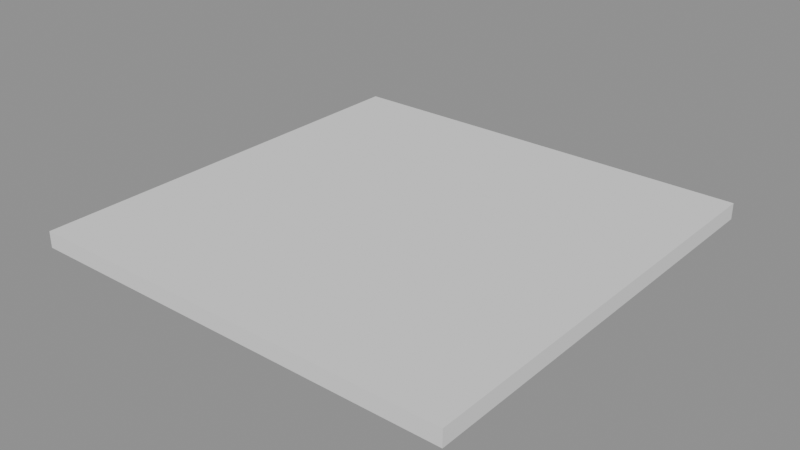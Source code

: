 # Source: p0152.blend  (saved by Blender 4.5.90; exported with 4.5.12 LTS)
import bpy
from mathutils import Matrix  # noqa: F401  (used for matrix-valued properties, if any)

bpy.ops.wm.read_factory_settings(use_empty=True)
scene = bpy.context.scene
scene.name = 'Scene'

# ---- collections
col_asset_p0152 = bpy.data.collections.new('Asset_p0152'); scene.collection.children.link(col_asset_p0152)

# ---- meshes
me_cube = bpy.data.meshes.new('Cube')
me_cube.from_pydata([(-4.0, -4.0, -0.15), (-4.0, -4.0, 0.15), (-4.0, 4.0, -0.15), (-4.0, 4.0, 0.15), (4.0, -4.0, -0.15), (4.0, -4.0, 0.15), (4.0, 4.0, -0.15), (4.0, 4.0, 0.15)], [], [(0, 1, 3, 2), (2, 3, 7, 6), (6, 7, 5, 4), (4, 5, 1, 0), (2, 6, 4, 0), (7, 3, 1, 5)])
_uv = me_cube.uv_layers.new(name='UVMap')
_uv.uv.foreach_set('vector', [0.375, 0.0, 0.625, 0.0, 0.625, 0.25, 0.375, 0.25, 0.375, 0.25, 0.625, 0.25, 0.625, 0.5, 0.375, 0.5, 0.375, 0.5, 0.625, 0.5, 0.625, 0.75, 0.375, 0.75, 0.375, 0.75, 0.625, 0.75, 0.625, 1.0, 0.375, 1.0, 0.125, 0.5, 0.375, 0.5, 0.375, 0.75, 0.125, 0.75, 0.625, 0.5, 0.875, 0.5, 0.875, 0.75, 0.625, 0.75])
me_cube.update()

# ---- objects
ob_losacimentacion = bpy.data.objects.new('LosaCimentacion', me_cube)

# ---- transforms, parenting, visibility, modifiers, constraints
ob_losacimentacion.location = (0.0, 0.0, -0.15)

# ---- collection membership
col_asset_p0152.objects.link(ob_losacimentacion)

# ---- scene / render settings (as saved in the file)
scene.frame_start = 1; scene.frame_end = 250; scene.frame_set(1)
scene.render.engine = 'BLENDER_EEVEE_NEXT'
bpy.context.view_layer.update()

# ---- added for rendering (the .blend has no active camera and no usable light): camera, sun + grey world if the file has none
cam_auto = bpy.data.cameras.new('AutoCamera')
cam_auto.lens = 50.0
cam_auto.sensor_width = 36.0
cam_auto.clip_end = 1000.0
ob_auto_camera = bpy.data.objects.new('AutoCamera', cam_auto)
scene.collection.objects.link(ob_auto_camera)
ob_auto_camera.location = (10.4714, -12.5657, 8.22712)
ob_auto_camera.rotation_euler = (1.09748, -7.21219e-08, 0.694738)
scene.camera = ob_auto_camera
light_auto_sun = bpy.data.lights.new('AutoSun', 'SUN')
light_auto_sun.energy = 3.0
light_auto_sun.angle = 0.0523599
ob_auto_sun = bpy.data.objects.new('AutoSun', light_auto_sun)
scene.collection.objects.link(ob_auto_sun)
ob_auto_sun.rotation_euler = (0.872665, 0.174533, 0.523599)
if scene.world is None:
    world_auto = bpy.data.worlds.new('AutoWorld')
    world_auto.color = (0.3, 0.3, 0.3)
    scene.world = world_auto
bpy.context.view_layer.update()
